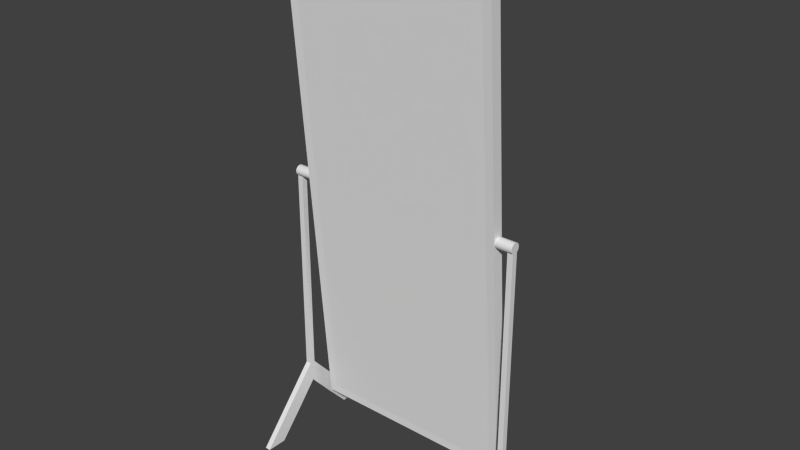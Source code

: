 # Source: Mirror.blend  (saved by Blender 2.76.0; exported with 4.5.12 LTS)
import bpy
from mathutils import Matrix  # noqa: F401  (used for matrix-valued properties, if any)

bpy.ops.wm.read_factory_settings(use_empty=True)
scene = bpy.context.scene
scene.name = 'Scene'

# ---- collections
col_collection_1 = bpy.data.collections.new('Collection 1'); scene.collection.children.link(col_collection_1)

# ---- world
world_world = bpy.data.worlds.new('World'); scene.world = world_world
world_world.color = (0.05088, 0.05088, 0.05088)
world_world.use_sun_shadow = False
world_world.sun_shadow_jitter_overblur = 0.0
world_world.cycles.sampling_method = 'MANUAL'
world_world.cycles.sample_map_resolution = 256

# ---- meshes
me_cube_000 = bpy.data.meshes.new('Cube.000')
me_cube_000.from_pydata([(0.6003, -0.08872, 1.506), (-0.6003, 0.1151, -1.147), (-0.6003, -0.08872, 1.506), (0.6003, 0.1151, -1.147)], [], [(0, 3, 1, 2)])
me_cube_000.use_remesh_preserve_volume = False
me_cube_000.use_remesh_preserve_attributes = False
me_cube_000.use_mirror_vertex_groups = False
me_cube_000.update()
me_cylinder = bpy.data.meshes.new('Cylinder')
me_cylinder.from_pydata([(0.654, 0.03238, -4.025e-09), (0.7606, 0.03238, 4.025e-09), (0.654, 0.03176, -0.006317), (0.7606, 0.03176, -0.006317), (0.654, 0.02992, -0.01239), (0.7606, 0.02992, -0.01239), (0.654, 0.02692, -0.01799), (0.7606, 0.02692, -0.01799), (0.654, 0.0229, -0.0229), (0.7606, 0.0229, -0.0229), (0.654, 0.01799, -0.02692), (0.7606, 0.01799, -0.02692), (0.654, 0.01239, -0.02992), (0.7606, 0.01239, -0.02992), (0.654, 0.006317, -0.03176), (0.7606, 0.006317, -0.03176), (0.654, 2.445e-09, -0.03238), (0.7606, 2.445e-09, -0.03238), (0.654, -0.006317, -0.03176), (0.7606, -0.006317, -0.03176), (0.654, -0.01239, -0.02992), (0.7606, -0.01239, -0.02992), (0.654, -0.01799, -0.02692), (0.7606, -0.01799, -0.02692), (0.654, -0.0229, -0.0229), (0.7606, -0.0229, -0.0229), (0.654, -0.02692, -0.01799), (0.7606, -0.02692, -0.01799), (0.654, -0.02992, -0.01239), (0.7606, -0.02992, -0.01239), (0.654, -0.03176, -0.006317), (0.7606, -0.03176, -0.006317), (0.654, -0.03238, 6.526e-09), (0.7606, -0.03238, 1.458e-08), (0.654, -0.03176, 0.006317), (0.7606, -0.03176, 0.006317), (0.654, -0.02992, 0.01239), (0.7606, -0.02992, 0.01239), (0.654, -0.02692, 0.01799), (0.7606, -0.02692, 0.01799), (0.654, -0.0229, 0.0229), (0.7606, -0.0229, 0.0229), (0.654, -0.01799, 0.02692), (0.7606, -0.01799, 0.02692), (0.654, -0.01239, 0.02992), (0.7606, -0.01239, 0.02992), (0.654, -0.006317, 0.03176), (0.7606, -0.006317, 0.03176), (0.654, 3.127e-08, 0.03238), (0.7606, 3.127e-08, 0.03238), (0.654, 0.006317, 0.03176), (0.7606, 0.006317, 0.03176), (0.654, 0.01239, 0.02992), (0.7606, 0.01239, 0.02992), (0.654, 0.01799, 0.02692), (0.7606, 0.01799, 0.02692), (0.654, 0.0229, 0.0229), (0.7606, 0.0229, 0.0229), (0.654, 0.02692, 0.01799), (0.7606, 0.02692, 0.01799), (0.654, 0.02992, 0.01239), (0.7606, 0.02992, 0.01239), (0.654, 0.03176, 0.006317), (0.7606, 0.03176, 0.006317), (0.7265, 0.03238, 1.453e-09), (0.7265, 0.03176, -0.006317), (0.7265, 0.02992, -0.01239), (0.7265, 0.02692, -0.01799), (0.7265, 0.0229, -0.0229), (0.7265, 0.01799, -0.02692), (0.7265, 0.01239, -0.02992), (0.7265, 0.006317, -0.03176), (0.7265, 2.445e-09, -0.03238), (0.7265, -0.006317, -0.03176), (0.7265, -0.01239, -0.02992), (0.7265, -0.01799, -0.02692), (0.7265, -0.0229, -0.0229), (0.7265, -0.02692, -0.01799), (0.7265, -0.02992, -0.01239), (0.7265, -0.03176, -0.006317), (0.7265, -0.03238, 1.2e-08), (0.7265, -0.03176, 0.006317), (0.7265, -0.02992, 0.01239), (0.7265, -0.02692, 0.01799), (0.7265, -0.0229, 0.0229), (0.7265, -0.01799, 0.02692), (0.7265, -0.01239, 0.02992), (0.7265, -0.006317, 0.03176), (0.7265, 3.127e-08, 0.03238), (0.7265, 0.006317, 0.03176), (0.7265, 0.01239, 0.02992), (0.7265, 0.01799, 0.02692), (0.7265, 0.0229, 0.0229), (0.7265, 0.02692, 0.01799), (0.7265, 0.02992, 0.01239), (0.7265, 0.03176, 0.006317), (0.7606, 0.01799, -1.336), (0.7606, 0.01239, -1.339), (0.7606, 0.006317, -1.341), (0.7606, 4.9e-08, -1.341), (0.7606, -0.006317, -1.341), (0.7606, -0.01239, -1.339), (0.7606, -0.01799, -1.336), (0.7265, 0.01799, -1.336), (0.7265, 0.01239, -1.339), (0.7265, 0.006317, -1.341), (0.7265, 4.9e-08, -1.341), (0.7265, -0.006317, -1.341), (0.7265, -0.01239, -1.339), (0.7265, -0.01799, -1.336), (0.7606, 0.4127, -1.786), (0.7606, 0.2843, -1.789), (0.7606, 0.1449, -1.634), (0.7606, 6.252e-08, -1.467), (0.7606, -0.1449, -1.634), (0.7606, -0.2843, -1.789), (0.7606, -0.4127, -1.786), (0.7265, 0.4127, -1.786), (0.7265, 0.2843, -1.789), (0.7265, 0.1449, -1.634), (0.7265, 6.252e-08, -1.467), (0.7265, -0.1449, -1.634), (0.7265, -0.2843, -1.789), (0.7265, -0.4127, -1.786), (-0.654, 0.03238, -1.028e-07), (-0.7606, 0.03238, -1.108e-07), (-0.654, 0.03176, -0.006317), (-0.7606, 0.03176, -0.006317), (-0.654, 0.02992, -0.01239), (-0.7606, 0.02992, -0.01239), (-0.654, 0.02692, -0.01799), (-0.7606, 0.02692, -0.01799), (-0.654, 0.0229, -0.0229), (-0.7606, 0.0229, -0.0229), (-0.654, 0.01799, -0.02692), (-0.7606, 0.01799, -0.02692), (-0.654, 0.01239, -0.02992), (-0.7606, 0.01239, -0.02992), (-0.654, 0.006317, -0.03176), (-0.7606, 0.006317, -0.03176), (-0.654, 2.445e-09, -0.03238), (-0.7606, 2.445e-09, -0.03238), (-0.654, -0.006317, -0.03176), (-0.7606, -0.006317, -0.03176), (-0.654, -0.01239, -0.02992), (-0.7606, -0.01239, -0.02992), (-0.654, -0.01799, -0.02692), (-0.7606, -0.01799, -0.02692), (-0.654, -0.0229, -0.0229), (-0.7606, -0.0229, -0.0229), (-0.654, -0.02692, -0.01799), (-0.7606, -0.02692, -0.01799), (-0.654, -0.02992, -0.01239), (-0.7606, -0.02992, -0.01239), (-0.654, -0.03176, -0.006317), (-0.7606, -0.03176, -0.006317), (-0.654, -0.03238, -9.222e-08), (-0.7606, -0.03238, -1.003e-07), (-0.654, -0.03176, 0.006317), (-0.7606, -0.03176, 0.006317), (-0.654, -0.02992, 0.01239), (-0.7606, -0.02992, 0.01239), (-0.654, -0.02692, 0.01799), (-0.7606, -0.02692, 0.01799), (-0.654, -0.0229, 0.0229), (-0.7606, -0.0229, 0.0229), (-0.654, -0.01799, 0.02692), (-0.7606, -0.01799, 0.02692), (-0.654, -0.01239, 0.02992), (-0.7606, -0.01239, 0.02992), (-0.654, -0.006317, 0.03176), (-0.7606, -0.006317, 0.03176), (-0.654, 3.127e-08, 0.03238), (-0.7606, 3.127e-08, 0.03238), (-0.654, 0.006317, 0.03176), (-0.7606, 0.006317, 0.03176), (-0.654, 0.01239, 0.02992), (-0.7606, 0.01239, 0.02992), (-0.654, 0.01799, 0.02692), (-0.7606, 0.01799, 0.02692), (-0.654, 0.0229, 0.0229), (-0.7606, 0.0229, 0.0229), (-0.654, 0.02692, 0.01799), (-0.7606, 0.02692, 0.01799), (-0.654, 0.02992, 0.01239), (-0.7606, 0.02992, 0.01239), (-0.654, 0.03176, 0.006317), (-0.7606, 0.03176, 0.006317), (-0.7265, 0.03238, -1.083e-07), (-0.7265, 0.03176, -0.006317), (-0.7265, 0.02992, -0.01239), (-0.7265, 0.02692, -0.01799), (-0.7265, 0.0229, -0.0229), (-0.7265, 0.01799, -0.02692), (-0.7265, 0.01239, -0.02992), (-0.7265, 0.006317, -0.03176), (-0.7265, 2.445e-09, -0.03238), (-0.7265, -0.006317, -0.03176), (-0.7265, -0.01239, -0.02992), (-0.7265, -0.01799, -0.02692), (-0.7265, -0.0229, -0.0229), (-0.7265, -0.02692, -0.01799), (-0.7265, -0.02992, -0.01239), (-0.7265, -0.03176, -0.006317), (-0.7265, -0.03238, -9.77e-08), (-0.7265, -0.03176, 0.006317), (-0.7265, -0.02992, 0.01239), (-0.7265, -0.02692, 0.01799), (-0.7265, -0.0229, 0.0229), (-0.7265, -0.01799, 0.02692), (-0.7265, -0.01239, 0.02992), (-0.7265, -0.006317, 0.03176), (-0.7265, 3.127e-08, 0.03238), (-0.7265, 0.006317, 0.03176), (-0.7265, 0.01239, 0.02992), (-0.7265, 0.01799, 0.02692), (-0.7265, 0.0229, 0.0229), (-0.7265, 0.02692, 0.01799), (-0.7265, 0.02992, 0.01239), (-0.7265, 0.03176, 0.006317), (-0.7606, 0.01799, -1.336), (-0.7606, 0.01239, -1.339), (-0.7606, 0.006317, -1.341), (-0.7606, 4.9e-08, -1.341), (-0.7606, -0.006317, -1.341), (-0.7606, -0.01239, -1.339), (-0.7606, -0.01799, -1.336), (-0.7265, 0.01799, -1.336), (-0.7265, 0.01239, -1.339), (-0.7265, 0.006317, -1.341), (-0.7265, 4.9e-08, -1.341), (-0.7265, -0.006317, -1.341), (-0.7265, -0.01239, -1.339), (-0.7265, -0.01799, -1.336), (-0.7606, 0.4127, -1.786), (-0.7606, 0.2843, -1.789), (-0.7606, 0.1449, -1.634), (-0.7606, 6.252e-08, -1.467), (-0.7606, -0.1449, -1.634), (-0.7606, -0.2843, -1.789), (-0.7606, -0.4127, -1.786), (-0.7265, 0.4127, -1.786), (-0.7265, 0.2843, -1.789), (-0.7265, 0.1449, -1.634), (-0.7265, 6.252e-08, -1.467), (-0.7265, -0.1449, -1.634), (-0.7265, -0.2843, -1.789), (-0.7265, -0.4127, -1.786), (0.6003, -0.1526, 1.506), (-0.6003, 0.09008, -1.509), (-0.6003, -0.1526, 1.506), (-0.5989, -0.08524, 1.507), (0.5989, -0.08524, 1.507), (0.5989, 0.1088, -0.9391), (0.6537, 0.09111, -1.56), (-0.6537, 0.09111, -1.56), (-0.6537, -0.1596, 1.554), (0.6537, 0.1596, -1.554), (0.6537, -0.09111, 1.56), (-0.6537, 0.1596, -1.554), (-0.6537, -0.09111, 1.56), (0.6537, -0.1596, 1.554), (0.6003, 0.09008, -1.509), (-0.5989, 0.1088, -0.9391)], [], [(64, 1, 3, 65), (65, 3, 5, 66), (66, 5, 7, 67), (67, 7, 9, 68), (68, 9, 11, 69), (21, 23, 102, 101), (11, 13, 97, 96), (74, 73, 107, 108), (75, 74, 108, 109), (15, 17, 99, 98), (19, 21, 101, 100), (75, 23, 25, 76), (76, 25, 27, 77), (77, 27, 29, 78), (78, 29, 31, 79), (79, 31, 33, 80), (80, 33, 35, 81), (81, 35, 37, 82), (82, 37, 39, 83), (83, 39, 41, 84), (84, 41, 43, 85), (85, 43, 45, 86), (86, 45, 47, 87), (87, 47, 49, 88), (88, 49, 51, 89), (89, 51, 53, 90), (90, 53, 55, 91), (91, 55, 57, 92), (92, 57, 59, 93), (93, 59, 61, 94), (3, 1, 63, 61, 59, 57, 55, 53, 51, 49, 47, 45, 43, 41, 39, 37, 35, 33, 31, 29, 27, 25, 23, 21, 19, 17, 15, 13, 11, 9, 7, 5), (95, 63, 1, 64), (94, 61, 63, 95), (0, 2, 4, 6, 8, 10, 12, 14, 16, 18, 20, 22, 24, 26, 28, 30, 32, 34, 36, 38, 40, 42, 44, 46, 48, 50, 52, 54, 56, 58, 60, 62), (60, 94, 95, 62), (62, 95, 64, 0), (58, 93, 94, 60), (56, 92, 93, 58), (54, 91, 92, 56), (52, 90, 91, 54), (50, 89, 90, 52), (48, 88, 89, 50), (46, 87, 88, 48), (44, 86, 87, 46), (42, 85, 86, 44), (40, 84, 85, 42), (38, 83, 84, 40), (36, 82, 83, 38), (34, 81, 82, 36), (32, 80, 81, 34), (30, 79, 80, 32), (28, 78, 79, 30), (26, 77, 78, 28), (24, 76, 77, 26), (22, 75, 76, 24), (20, 74, 75, 22), (18, 73, 74, 20), (16, 72, 73, 18), (14, 71, 72, 16), (12, 70, 71, 14), (10, 69, 70, 12), (8, 68, 69, 10), (6, 67, 68, 8), (4, 66, 67, 6), (2, 65, 66, 4), (0, 64, 65, 2), (102, 109, 123, 116), (100, 101, 115, 114), (104, 103, 117, 118), (99, 100, 114, 113), (105, 104, 118, 119), (98, 99, 113, 112), (73, 72, 106, 107), (23, 75, 109, 102), (17, 19, 100, 99), (72, 71, 105, 106), (69, 11, 96, 103), (71, 70, 104, 105), (13, 15, 98, 97), (70, 69, 103, 104), (117, 110, 111, 118), (118, 111, 112, 119), (119, 112, 113, 120), (120, 113, 114, 121), (121, 114, 115, 122), (122, 115, 116, 123), (101, 102, 116, 115), (109, 108, 122, 123), (103, 96, 110, 117), (108, 107, 121, 122), (96, 97, 111, 110), (107, 106, 120, 121), (97, 98, 112, 111), (106, 105, 119, 120), (188, 189, 127, 125), (189, 190, 129, 127), (190, 191, 131, 129), (191, 192, 133, 131), (192, 193, 135, 133), (145, 225, 226, 147), (135, 220, 221, 137), (198, 232, 231, 197), (199, 233, 232, 198), (139, 222, 223, 141), (143, 224, 225, 145), (199, 200, 149, 147), (200, 201, 151, 149), (201, 202, 153, 151), (202, 203, 155, 153), (203, 204, 157, 155), (204, 205, 159, 157), (205, 206, 161, 159), (206, 207, 163, 161), (207, 208, 165, 163), (208, 209, 167, 165), (209, 210, 169, 167), (210, 211, 171, 169), (211, 212, 173, 171), (212, 213, 175, 173), (213, 214, 177, 175), (214, 215, 179, 177), (215, 216, 181, 179), (216, 217, 183, 181), (217, 218, 185, 183), (127, 129, 131, 133, 135, 137, 139, 141, 143, 145, 147, 149, 151, 153, 155, 157, 159, 161, 163, 165, 167, 169, 171, 173, 175, 177, 179, 181, 183, 185, 187, 125), (219, 188, 125, 187), (218, 219, 187, 185), (124, 186, 184, 182, 180, 178, 176, 174, 172, 170, 168, 166, 164, 162, 160, 158, 156, 154, 152, 150, 148, 146, 144, 142, 140, 138, 136, 134, 132, 130, 128, 126), (184, 186, 219, 218), (186, 124, 188, 219), (182, 184, 218, 217), (180, 182, 217, 216), (178, 180, 216, 215), (176, 178, 215, 214), (174, 176, 214, 213), (172, 174, 213, 212), (170, 172, 212, 211), (168, 170, 211, 210), (166, 168, 210, 209), (164, 166, 209, 208), (162, 164, 208, 207), (160, 162, 207, 206), (158, 160, 206, 205), (156, 158, 205, 204), (154, 156, 204, 203), (152, 154, 203, 202), (150, 152, 202, 201), (148, 150, 201, 200), (146, 148, 200, 199), (144, 146, 199, 198), (142, 144, 198, 197), (140, 142, 197, 196), (138, 140, 196, 195), (136, 138, 195, 194), (134, 136, 194, 193), (132, 134, 193, 192), (130, 132, 192, 191), (128, 130, 191, 190), (126, 128, 190, 189), (124, 126, 189, 188), (226, 240, 247, 233), (224, 238, 239, 225), (228, 242, 241, 227), (223, 237, 238, 224), (229, 243, 242, 228), (222, 236, 237, 223), (197, 231, 230, 196), (147, 226, 233, 199), (141, 223, 224, 143), (196, 230, 229, 195), (193, 227, 220, 135), (195, 229, 228, 194), (137, 221, 222, 139), (194, 228, 227, 193), (241, 242, 235, 234), (242, 243, 236, 235), (243, 244, 237, 236), (244, 245, 238, 237), (245, 246, 239, 238), (246, 247, 240, 239), (225, 239, 240, 226), (233, 247, 246, 232), (227, 241, 234, 220), (232, 246, 245, 231), (220, 234, 235, 221), (231, 245, 244, 230), (221, 235, 236, 222), (230, 244, 243, 229), (256, 260, 259, 255), (248, 250, 249, 262), (261, 254, 257, 258), (258, 257, 253, 252), (260, 256, 261, 258), (255, 254, 262, 249), (254, 261, 248, 262), (261, 256, 250, 248), (256, 255, 249, 250), (260, 258, 252, 251), (259, 260, 251, 263), (257, 259, 263, 253)])
_uv = me_cylinder.uv_layers.new(name='UVMap')
_uv.uv.foreach_set('vector', [0.8633, 0.5, 0.8803, 0.5, 0.8803, 0.4968, 0.8633, 0.4968, 0.8633, 0.4968, 0.8803, 0.4968, 0.8803, 0.4938, 0.8633, 0.4938, 0.8633, 0.4938, 0.8803, 0.4938, 0.8803, 0.491, 0.8633, 0.491, 0.8633, 0.491, 0.8803, 0.491, 0.8803, 0.4886, 0.8633, 0.4886, 0.8633, 0.5114, 0.8803, 0.5114, 0.8803, 0.509, 0.8633, 0.509, 0.4938, 0.485, 0.491, 0.4865, 0.491, -0.1679, 0.4938, -0.1694, 0.509, 0.4865, 0.5062, 0.485, 0.5062, -0.1694, 0.509, -0.1679, 0.4938, 0.485, 0.4968, 0.4841, 0.4968, -0.1703, 0.4938, -0.1694, 0.491, 0.4865, 0.4938, 0.485, 0.4938, -0.1694, 0.491, -0.1679, 0.5032, 0.4841, 0.5, 0.4838, 0.5, -0.1706, 0.5032, -0.1703, 0.4968, 0.4841, 0.4938, 0.485, 0.4938, -0.1694, 0.4968, -0.1703, 0.8633, 0.491, 0.8803, 0.491, 0.8803, 0.4886, 0.8633, 0.4886, 0.8633, 0.4886, 0.8803, 0.4886, 0.8803, 0.491, 0.8633, 0.491, 0.8633, 0.491, 0.8803, 0.491, 0.8803, 0.4938, 0.8633, 0.4938, 0.8633, 0.4938, 0.8803, 0.4938, 0.8803, 0.4968, 0.8633, 0.4968, 0.8633, 0.4968, 0.8803, 0.4968, 0.8803, 0.5, 0.8633, 0.5, 0.8633, 0.5, 0.8803, 0.5, 0.8803, 0.5032, 0.8633, 0.5032, 0.8633, 0.5032, 0.8803, 0.5032, 0.8803, 0.5062, 0.8633, 0.5062, 0.8633, 0.5062, 0.8803, 0.5062, 0.8803, 0.509, 0.8633, 0.509, 0.8633, 0.509, 0.8803, 0.509, 0.8803, 0.5114, 0.8633, 0.5114, 0.8633, 0.4886, 0.8803, 0.4886, 0.8803, 0.491, 0.8633, 0.491, 0.8633, 0.491, 0.8803, 0.491, 0.8803, 0.4938, 0.8633, 0.4938, 0.8633, 0.4938, 0.8803, 0.4938, 0.8803, 0.4968, 0.8633, 0.4968, 0.8633, 0.4968, 0.8803, 0.4968, 0.8803, 0.5, 0.8633, 0.5, 0.8633, 0.5, 0.8803, 0.5, 0.8803, 0.5032, 0.8633, 0.5032, 0.8633, 0.5032, 0.8803, 0.5032, 0.8803, 0.5062, 0.8633, 0.5062, 0.8633, 0.5062, 0.8803, 0.5062, 0.8803, 0.509, 0.8633, 0.509, 0.8633, 0.509, 0.8803, 0.509, 0.8803, 0.5114, 0.8633, 0.5114, 0.8633, 0.5114, 0.8803, 0.5114, 0.8803, 0.509, 0.8633, 0.509, 0.8633, 0.509, 0.8803, 0.509, 0.8803, 0.5062, 0.8633, 0.5062, 0.5159, 0.4968, 0.5162, 0.5, 0.5159, 0.5032, 0.515, 0.5062, 0.5135, 0.509, 0.5114, 0.5114, 0.509, 0.5135, 0.5062, 0.515, 0.5032, 0.5159, 0.5, 0.5162, 0.4968, 0.5159, 0.4938, 0.515, 0.491, 0.5135, 0.4886, 0.5114, 0.4865, 0.509, 0.485, 0.5062, 0.4841, 0.5032, 0.4838, 0.5, 0.4841, 0.4968, 0.485, 0.4938, 0.4865, 0.491, 0.4886, 0.4886, 0.491, 0.4865, 0.4938, 0.485, 0.4968, 0.4841, 0.5, 0.4838, 0.5032, 0.4841, 0.5062, 0.485, 0.509, 0.4865, 0.5114, 0.4886, 0.5135, 0.491, 0.515, 0.4938, 0.8633, 0.5032, 0.8803, 0.5032, 0.8803, 0.5, 0.8633, 0.5, 0.8633, 0.5062, 0.8803, 0.5062, 0.8803, 0.5032, 0.8633, 0.5032, 0.5162, 0.5, 0.5159, 0.4968, 0.515, 0.4938, 0.5135, 0.491, 0.5114, 0.4886, 0.509, 0.4865, 0.5062, 0.485, 0.5032, 0.4841, 0.5, 0.4838, 0.4968, 0.4841, 0.4938, 0.485, 0.491, 0.4865, 0.4886, 0.4886, 0.4865, 0.491, 0.485, 0.4938, 0.4841, 0.4968, 0.4838, 0.5, 0.4841, 0.5032, 0.485, 0.5062, 0.4865, 0.509, 0.4886, 0.5114, 0.491, 0.5135, 0.4938, 0.515, 0.4968, 0.5159, 0.5, 0.5162, 0.5032, 0.5159, 0.5062, 0.515, 0.509, 0.5135, 0.5114, 0.5114, 0.5135, 0.509, 0.515, 0.5062, 0.5159, 0.5032, 0.827, 0.5062, 0.8633, 0.5062, 0.8633, 0.5032, 0.827, 0.5032, 0.827, 0.5032, 0.8633, 0.5032, 0.8633, 0.5, 0.827, 0.5, 0.827, 0.509, 0.8633, 0.509, 0.8633, 0.5062, 0.827, 0.5062, 0.827, 0.5114, 0.8633, 0.5114, 0.8633, 0.509, 0.827, 0.509, 0.827, 0.509, 0.8633, 0.509, 0.8633, 0.5114, 0.827, 0.5114, 0.827, 0.5062, 0.8633, 0.5062, 0.8633, 0.509, 0.827, 0.509, 0.827, 0.5032, 0.8633, 0.5032, 0.8633, 0.5062, 0.827, 0.5062, 0.827, 0.5, 0.8633, 0.5, 0.8633, 0.5032, 0.827, 0.5032, 0.827, 0.4968, 0.8633, 0.4968, 0.8633, 0.5, 0.827, 0.5, 0.827, 0.4938, 0.8633, 0.4938, 0.8633, 0.4968, 0.827, 0.4968, 0.827, 0.491, 0.8633, 0.491, 0.8633, 0.4938, 0.827, 0.4938, 0.827, 0.4886, 0.8633, 0.4886, 0.8633, 0.491, 0.827, 0.491, 0.827, 0.509, 0.8633, 0.509, 0.8633, 0.5114, 0.827, 0.5114, 0.827, 0.5062, 0.8633, 0.5062, 0.8633, 0.509, 0.827, 0.509, 0.827, 0.5032, 0.8633, 0.5032, 0.8633, 0.5062, 0.827, 0.5062, 0.827, 0.5, 0.8633, 0.5, 0.8633, 0.5032, 0.827, 0.5032, 0.827, 0.4968, 0.8633, 0.4968, 0.8633, 0.5, 0.827, 0.5, 0.827, 0.4938, 0.8633, 0.4938, 0.8633, 0.4968, 0.827, 0.4968, 0.827, 0.491, 0.8633, 0.491, 0.8633, 0.4938, 0.827, 0.4938, 0.827, 0.4886, 0.8633, 0.4886, 0.8633, 0.491, 0.827, 0.491, 0.827, 0.491, 0.8633, 0.491, 0.8633, 0.4886, 0.827, 0.4886, 0.827, 0.4938, 0.8633, 0.4938, 0.8633, 0.491, 0.827, 0.491, 0.827, 0.4968, 0.8633, 0.4968, 0.8633, 0.4938, 0.827, 0.4938, 0.827, 0.5, 0.8633, 0.5, 0.8633, 0.4968, 0.827, 0.4968, 0.827, 0.5032, 0.8633, 0.5032, 0.8633, 0.5, 0.827, 0.5, 0.827, 0.5062, 0.8633, 0.5062, 0.8633, 0.5032, 0.827, 0.5032, 0.827, 0.509, 0.8633, 0.509, 0.8633, 0.5062, 0.827, 0.5062, 0.827, 0.5114, 0.8633, 0.5114, 0.8633, 0.509, 0.827, 0.509, 0.827, 0.491, 0.8633, 0.491, 0.8633, 0.4886, 0.827, 0.4886, 0.827, 0.4938, 0.8633, 0.4938, 0.8633, 0.491, 0.827, 0.491, 0.827, 0.4968, 0.8633, 0.4968, 0.8633, 0.4938, 0.827, 0.4938, 0.827, 0.5, 0.8633, 0.5, 0.8633, 0.4968, 0.827, 0.4968, 0.8803, 0.8321, 0.8633, 0.8321, 0.8633, 0.6069, 0.8803, 0.6069, 0.4968, 0.8297, 0.4938, 0.8306, 0.3578, 0.6054, 0.4275, 0.6828, 0.5062, 0.8306, 0.509, 0.8321, 0.7064, 0.6069, 0.6422, 0.6054, 0.5, 0.8294, 0.4968, 0.8297, 0.4275, 0.6828, 0.5, 0.7663, 0.5032, 0.8297, 0.5062, 0.8306, 0.6422, 0.6054, 0.5725, 0.6828, 0.5032, 0.8297, 0.5, 0.8294, 0.5, 0.7663, 0.5725, 0.6828, 0.4968, 0.4841, 0.5, 0.4838, 0.5, -0.1706, 0.4968, -0.1703, 0.8803, 0.4865, 0.8633, 0.4865, 0.8633, -0.1679, 0.8803, -0.1679, 0.5, 0.4838, 0.4968, 0.4841, 0.4968, -0.1703, 0.5, -0.1706, 0.5, 0.4838, 0.5032, 0.4841, 0.5032, -0.1703, 0.5, -0.1706, 0.8633, 0.4865, 0.8803, 0.4865, 0.8803, -0.1679, 0.8633, -0.1679, 0.5032, 0.4841, 0.5062, 0.485, 0.5062, -0.1694, 0.5032, -0.1703, 0.5062, 0.485, 0.5032, 0.4841, 0.5032, -0.1703, 0.5062, -0.1694, 0.5062, 0.485, 0.509, 0.4865, 0.509, -0.1679, 0.5062, -0.1694, 0.8633, 0.7064, 0.8803, 0.7064, 0.8803, 0.6422, 0.8633, 0.6422, 0.8633, 0.6054, 0.8803, 0.6054, 0.8803, 0.6828, 0.8633, 0.6828, 0.8633, 0.6828, 0.8803, 0.6828, 0.8803, 0.7663, 0.8633, 0.7663, 0.8633, 0.7663, 0.8803, 0.7663, 0.8803, 0.6828, 0.8633, 0.6828, 0.8633, 0.6828, 0.8803, 0.6828, 0.8803, 0.6054, 0.8633, 0.6054, 0.8633, 0.3578, 0.8803, 0.3578, 0.8803, 0.2936, 0.8633, 0.2936, 0.4938, 0.8306, 0.491, 0.8321, 0.2936, 0.6069, 0.3578, 0.6054, 0.491, 0.8321, 0.4938, 0.8306, 0.3578, 0.6054, 0.2936, 0.6069, 0.8633, 0.8321, 0.8803, 0.8321, 0.8803, 0.6069, 0.8633, 0.6069, 0.4938, 0.8306, 0.4968, 0.8297, 0.4275, 0.6828, 0.3578, 0.6054, 0.509, 0.8321, 0.5062, 0.8306, 0.6422, 0.6054, 0.7064, 0.6069, 0.4968, 0.8297, 0.5, 0.8294, 0.5, 0.7663, 0.4275, 0.6828, 0.5062, 0.8306, 0.5032, 0.8297, 0.5725, 0.6828, 0.6422, 0.6054, 0.5, 0.8294, 0.5032, 0.8297, 0.5725, 0.6828, 0.5, 0.7663, 0.1367, 0.5, 0.1367, 0.4968, 0.1197, 0.4968, 0.1197, 0.5, 0.1367, 0.4968, 0.1367, 0.4938, 0.1197, 0.4938, 0.1197, 0.4968, 0.1367, 0.4938, 0.1367, 0.491, 0.1197, 0.491, 0.1197, 0.4938, 0.1367, 0.491, 0.1367, 0.4886, 0.1197, 0.4886, 0.1197, 0.491, 0.1367, 0.5114, 0.1367, 0.509, 0.1197, 0.509, 0.1197, 0.5114, 0.4938, 0.485, 0.4938, -0.1694, 0.491, -0.1679, 0.491, 0.4865, 0.509, 0.4865, 0.509, -0.1679, 0.5062, -0.1694, 0.5062, 0.485, 0.4938, 0.485, 0.4938, -0.1694, 0.4968, -0.1703, 0.4968, 0.4841, 0.491, 0.4865, 0.491, -0.1679, 0.4938, -0.1694, 0.4938, 0.485, 0.5032, 0.4841, 0.5032, -0.1703, 0.5, -0.1706, 0.5, 0.4838, 0.4968, 0.4841, 0.4968, -0.1703, 0.4938, -0.1694, 0.4938, 0.485, 0.1367, 0.491, 0.1367, 0.4886, 0.1197, 0.4886, 0.1197, 0.491, 0.1367, 0.4886, 0.1367, 0.491, 0.1197, 0.491, 0.1197, 0.4886, 0.1367, 0.491, 0.1367, 0.4938, 0.1197, 0.4938, 0.1197, 0.491, 0.1367, 0.4938, 0.1367, 0.4968, 0.1197, 0.4968, 0.1197, 0.4938, 0.1367, 0.4968, 0.1367, 0.5, 0.1197, 0.5, 0.1197, 0.4968, 0.1367, 0.5, 0.1367, 0.5032, 0.1197, 0.5032, 0.1197, 0.5, 0.1367, 0.5032, 0.1367, 0.5062, 0.1197, 0.5062, 0.1197, 0.5032, 0.1367, 0.5062, 0.1367, 0.509, 0.1197, 0.509, 0.1197, 0.5062, 0.1367, 0.509, 0.1367, 0.5114, 0.1197, 0.5114, 0.1197, 0.509, 0.1367, 0.4886, 0.1367, 0.491, 0.1197, 0.491, 0.1197, 0.4886, 0.1367, 0.491, 0.1367, 0.4938, 0.1197, 0.4938, 0.1197, 0.491, 0.1367, 0.4938, 0.1367, 0.4968, 0.1197, 0.4968, 0.1197, 0.4938, 0.1367, 0.4968, 0.1367, 0.5, 0.1197, 0.5, 0.1197, 0.4968, 0.1367, 0.5, 0.1367, 0.5032, 0.1197, 0.5032, 0.1197, 0.5, 0.1367, 0.5032, 0.1367, 0.5062, 0.1197, 0.5062, 0.1197, 0.5032, 0.1367, 0.5062, 0.1367, 0.509, 0.1197, 0.509, 0.1197, 0.5062, 0.1367, 0.509, 0.1367, 0.5114, 0.1197, 0.5114, 0.1197, 0.509, 0.1367, 0.5114, 0.1367, 0.509, 0.1197, 0.509, 0.1197, 0.5114, 0.1367, 0.509, 0.1367, 0.5062, 0.1197, 0.5062, 0.1197, 0.509, 0.5159, 0.4968, 0.515, 0.4938, 0.5135, 0.491, 0.5114, 0.4886, 0.509, 0.4865, 0.5062, 0.485, 0.5032, 0.4841, 0.5, 0.4838, 0.4968, 0.4841, 0.4938, 0.485, 0.491, 0.4865, 0.4886, 0.4886, 0.4865, 0.491, 0.485, 0.4938, 0.4841, 0.4968, 0.4838, 0.5, 0.4841, 0.5032, 0.485, 0.5062, 0.4865, 0.509, 0.4886, 0.5114, 0.491, 0.5135, 0.4938, 0.515, 0.4968, 0.5159, 0.5, 0.5162, 0.5032, 0.5159, 0.5062, 0.515, 0.509, 0.5135, 0.5114, 0.5114, 0.5135, 0.509, 0.515, 0.5062, 0.5159, 0.5032, 0.5162, 0.5, 0.1367, 0.5032, 0.1367, 0.5, 0.1197, 0.5, 0.1197, 0.5032, 0.1367, 0.5062, 0.1367, 0.5032, 0.1197, 0.5032, 0.1197, 0.5062, 0.5162, 0.5, 0.5159, 0.5032, 0.515, 0.5062, 0.5135, 0.509, 0.5114, 0.5114, 0.509, 0.5135, 0.5062, 0.515, 0.5032, 0.5159, 0.5, 0.5162, 0.4968, 0.5159, 0.4938, 0.515, 0.491, 0.5135, 0.4886, 0.5114, 0.4865, 0.509, 0.485, 0.5062, 0.4841, 0.5032, 0.4838, 0.5, 0.4841, 0.4968, 0.485, 0.4938, 0.4865, 0.491, 0.4886, 0.4886, 0.491, 0.4865, 0.4938, 0.485, 0.4968, 0.4841, 0.5, 0.4838, 0.5032, 0.4841, 0.5062, 0.485, 0.509, 0.4865, 0.5114, 0.4886, 0.5135, 0.491, 0.515, 0.4938, 0.5159, 0.4968, 0.173, 0.5062, 0.173, 0.5032, 0.1367, 0.5032, 0.1367, 0.5062, 0.173, 0.5032, 0.173, 0.5, 0.1367, 0.5, 0.1367, 0.5032, 0.173, 0.509, 0.173, 0.5062, 0.1367, 0.5062, 0.1367, 0.509, 0.173, 0.5114, 0.173, 0.509, 0.1367, 0.509, 0.1367, 0.5114, 0.173, 0.509, 0.173, 0.5114, 0.1367, 0.5114, 0.1367, 0.509, 0.173, 0.5062, 0.173, 0.509, 0.1367, 0.509, 0.1367, 0.5062, 0.173, 0.5032, 0.173, 0.5062, 0.1367, 0.5062, 0.1367, 0.5032, 0.173, 0.5, 0.173, 0.5032, 0.1367, 0.5032, 0.1367, 0.5, 0.173, 0.4968, 0.173, 0.5, 0.1367, 0.5, 0.1367, 0.4968, 0.173, 0.4938, 0.173, 0.4968, 0.1367, 0.4968, 0.1367, 0.4938, 0.173, 0.491, 0.173, 0.4938, 0.1367, 0.4938, 0.1367, 0.491, 0.173, 0.4886, 0.173, 0.491, 0.1367, 0.491, 0.1367, 0.4886, 0.173, 0.509, 0.173, 0.5114, 0.1367, 0.5114, 0.1367, 0.509, 0.173, 0.5062, 0.173, 0.509, 0.1367, 0.509, 0.1367, 0.5062, 0.173, 0.5032, 0.173, 0.5062, 0.1367, 0.5062, 0.1367, 0.5032, 0.173, 0.5, 0.173, 0.5032, 0.1367, 0.5032, 0.1367, 0.5, 0.173, 0.4968, 0.173, 0.5, 0.1367, 0.5, 0.1367, 0.4968, 0.173, 0.4938, 0.173, 0.4968, 0.1367, 0.4968, 0.1367, 0.4938, 0.173, 0.491, 0.173, 0.4938, 0.1367, 0.4938, 0.1367, 0.491, 0.173, 0.4886, 0.173, 0.491, 0.1367, 0.491, 0.1367, 0.4886, 0.173, 0.491, 0.173, 0.4886, 0.1367, 0.4886, 0.1367, 0.491, 0.173, 0.4938, 0.173, 0.491, 0.1367, 0.491, 0.1367, 0.4938, 0.173, 0.4968, 0.173, 0.4938, 0.1367, 0.4938, 0.1367, 0.4968, 0.173, 0.5, 0.173, 0.4968, 0.1367, 0.4968, 0.1367, 0.5, 0.173, 0.5032, 0.173, 0.5, 0.1367, 0.5, 0.1367, 0.5032, 0.173, 0.5062, 0.173, 0.5032, 0.1367, 0.5032, 0.1367, 0.5062, 0.173, 0.509, 0.173, 0.5062, 0.1367, 0.5062, 0.1367, 0.509, 0.173, 0.5114, 0.173, 0.509, 0.1367, 0.509, 0.1367, 0.5114, 0.173, 0.491, 0.173, 0.4886, 0.1367, 0.4886, 0.1367, 0.491, 0.173, 0.4938, 0.173, 0.491, 0.1367, 0.491, 0.1367, 0.4938, 0.173, 0.4968, 0.173, 0.4938, 0.1367, 0.4938, 0.1367, 0.4968, 0.173, 0.5, 0.173, 0.4968, 0.1367, 0.4968, 0.1367, 0.5, 0.1197, 0.8321, 0.1197, 0.6069, 0.1367, 0.6069, 0.1367, 0.8321, 0.4968, 0.8297, 0.4275, 0.6828, 0.3578, 0.6054, 0.4938, 0.8306, 0.5062, 0.8306, 0.6422, 0.6054, 0.7064, 0.6069, 0.509, 0.8321, 0.5, 0.8294, 0.5, 0.7663, 0.4275, 0.6828, 0.4968, 0.8297, 0.5032, 0.8297, 0.5725, 0.6828, 0.6422, 0.6054, 0.5062, 0.8306, 0.5032, 0.8297, 0.5725, 0.6828, 0.5, 0.7663, 0.5, 0.8294, 0.4968, 0.4841, 0.4968, -0.1703, 0.5, -0.1706, 0.5, 0.4838, 0.1197, 0.4865, 0.1197, -0.1679, 0.1367, -0.1679, 0.1367, 0.4865, 0.5, 0.4838, 0.5, -0.1706, 0.4968, -0.1703, 0.4968, 0.4841, 0.5, 0.4838, 0.5, -0.1706, 0.5032, -0.1703, 0.5032, 0.4841, 0.1367, 0.4865, 0.1367, -0.1679, 0.1197, -0.1679, 0.1197, 0.4865, 0.5032, 0.4841, 0.5032, -0.1703, 0.5062, -0.1694, 0.5062, 0.485, 0.5062, 0.485, 0.5062, -0.1694, 0.5032, -0.1703, 0.5032, 0.4841, 0.5062, 0.485, 0.5062, -0.1694, 0.509, -0.1679, 0.509, 0.4865, 0.1367, 0.7064, 0.1367, 0.6422, 0.1197, 0.6422, 0.1197, 0.7064, 0.1367, 0.6054, 0.1367, 0.6828, 0.1197, 0.6828, 0.1197, 0.6054, 0.1367, 0.6828, 0.1367, 0.7663, 0.1197, 0.7663, 0.1197, 0.6828, 0.1367, 0.7663, 0.1367, 0.6828, 0.1197, 0.6828, 0.1197, 0.7663, 0.1367, 0.6828, 0.1367, 0.6054, 0.1197, 0.6054, 0.1197, 0.6828, 0.1367, 0.3578, 0.1367, 0.2936, 0.1197, 0.2936, 0.1197, 0.3578, 0.4938, 0.8306, 0.3578, 0.6054, 0.2936, 0.6069, 0.491, 0.8321, 0.491, 0.8321, 0.2936, 0.6069, 0.3578, 0.6054, 0.4938, 0.8306, 0.1367, 0.8321, 0.1367, 0.6069, 0.1197, 0.6069, 0.1197, 0.8321, 0.4938, 0.8306, 0.3578, 0.6054, 0.4275, 0.6828, 0.4968, 0.8297, 0.509, 0.8321, 0.7064, 0.6069, 0.6422, 0.6054, 0.5062, 0.8306, 0.4968, 0.8297, 0.4275, 0.6828, 0.5, 0.7663, 0.5, 0.8294, 0.5062, 0.8306, 0.6422, 0.6054, 0.5725, 0.6828, 0.5032, 0.8297, 0.5, 0.8294, 0.5, 0.7663, 0.5725, 0.6828, 0.5032, 0.8297, 0.4202, 0.2772, 0.4544, 0.28, 0.5798, -1.277, 0.5456, -1.28, 0.8001, 0.2528, 0.1999, 0.2528, 0.1999, -1.254, 0.8001, -1.254, 0.4202, 0.2772, 0.5456, -1.28, 0.5798, -1.277, 0.4544, 0.28, 0.8268, 0.28, 0.8268, -1.277, 0.7994, -0.9695, 0.7994, 0.2537, 0.1732, 0.4544, 0.1732, 0.4202, 0.8268, 0.4202, 0.8268, 0.4544, 0.1732, 0.72, 0.8268, 0.72, 0.8001, 0.7456, 0.1999, 0.7456, 0.8268, 0.72, 0.8268, 2.277, 0.8001, 2.253, 0.8001, 0.7456, 0.8268, 0.2772, 0.1732, 0.2772, 0.1999, 0.2528, 0.8001, 0.2528, 0.1732, 0.2772, 0.1732, -1.28, 0.1999, -1.254, 0.1999, 0.2528, 0.1732, 0.28, 0.8268, 0.28, 0.7994, 0.2537, 0.2006, 0.2537, 0.1732, 0.7228, 0.1732, 2.28, 0.2006, 2.254, 0.2006, 1.03, 0.8268, 0.7228, 0.1732, 0.7228, 0.2006, 1.03, 0.7994, 1.03])
me_cylinder.use_remesh_preserve_volume = False
me_cylinder.use_remesh_preserve_attributes = False
me_cylinder.use_mirror_vertex_groups = False
me_cylinder.update()

# ---- objects
ob_mirror = bpy.data.objects.new('Mirror', me_cube_000)
ob_frame = bpy.data.objects.new('Frame', me_cylinder)

# ---- transforms, parenting, visibility, modifiers, constraints
ob_mirror.location = (0.0, 0.0, 0.0)
ob_mirror.lineart.crease_threshold = 0.0
ob_frame.location = (0.0, 0.0, 0.0)
ob_frame.lineart.crease_threshold = 0.0

# ---- collection membership
col_collection_1.objects.link(ob_mirror)
col_collection_1.objects.link(ob_frame)

# ---- scene / render settings (as saved in the file)
scene.frame_start = 1; scene.frame_end = 250; scene.frame_set(1)
scene.render.engine = 'BLENDER_EEVEE_NEXT'
scene.render.resolution_percentage = 50
scene.render.dither_intensity = 0.0
scene.cycles.use_denoising = False
scene.cycles.samples = 10
scene.cycles.sampling_pattern = 'TABULATED_SOBOL'
scene.cycles.light_sampling_threshold = 0.0
scene.cycles.use_adaptive_sampling = False
scene.cycles.use_light_tree = False
scene.cycles.blur_glossy = 0.0
scene.cycles.pixel_filter_type = 'GAUSSIAN'
scene.cycles.sample_clamp_indirect = 0.0
scene.view_settings.view_transform = 'Standard'
bpy.context.view_layer.update()

# ---- added for rendering (the .blend has no active camera and no usable light): camera, sun
cam_auto = bpy.data.cameras.new('AutoCamera')
cam_auto.lens = 50.0
cam_auto.sensor_width = 36.0
cam_auto.clip_end = 1000.0
ob_auto_camera = bpy.data.objects.new('AutoCamera', cam_auto)
scene.collection.objects.link(ob_auto_camera)
ob_auto_camera.location = (3.48813, -4.18576, 2.67586)
ob_auto_camera.rotation_euler = (1.09748, -7.21219e-08, 0.694738)
scene.camera = ob_auto_camera
light_auto_sun = bpy.data.lights.new('AutoSun', 'SUN')
light_auto_sun.energy = 3.0
light_auto_sun.angle = 0.0523599
ob_auto_sun = bpy.data.objects.new('AutoSun', light_auto_sun)
scene.collection.objects.link(ob_auto_sun)
ob_auto_sun.rotation_euler = (0.872665, 0.174533, 0.523599)
bpy.context.view_layer.update()
